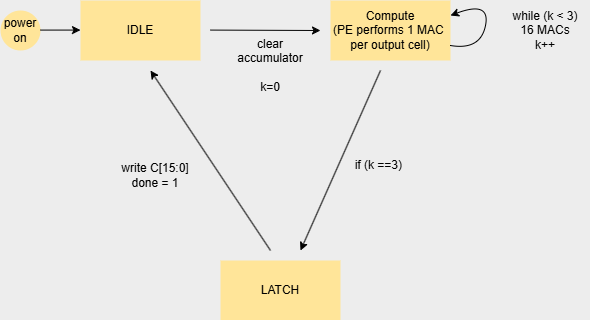

The diagram above was exported from draw.io. Its source (the exported page's mxGraphModel, read from the mxfile embedded in the PNG):
<mxGraphModel dx="1414" dy="785" grid="0" gridSize="10" guides="1" tooltips="1" connect="1" arrows="1" fold="1" page="1" pageScale="1" pageWidth="850" pageHeight="1100" background="#000000" math="0" shadow="0">
  <root>
    <mxCell id="0" />
    <mxCell id="1" parent="0" />
    <mxCell id="95V1Scu_HxM35nhIy-iQ-1" parent="1" style="rounded=0;whiteSpace=wrap;html=1;fillColor=light-dark(#F5F5F5,#FFE599);strokeColor=none;fontColor=light-dark(#333333,#000000);" value="IDLE" vertex="1">
      <mxGeometry height="60" width="120" x="190" y="290" as="geometry" />
    </mxCell>
    <mxCell id="95V1Scu_HxM35nhIy-iQ-2" parent="1" style="ellipse;whiteSpace=wrap;html=1;aspect=fixed;fillColor=light-dark(#B0E3E6,#FFE599);strokeColor=none;fontColor=light-dark(#000000,#000000);" value="power&lt;div&gt;on&lt;/div&gt;" vertex="1">
      <mxGeometry height="40" width="40" x="110" y="300" as="geometry" />
    </mxCell>
    <mxCell id="95V1Scu_HxM35nhIy-iQ-4" edge="1" parent="1" style="endArrow=classic;html=1;rounded=0;strokeColor=light-dark(#000000,#030303);" value="">
      <mxGeometry height="50" relative="1" width="50" as="geometry">
        <mxPoint x="320" y="319.58" as="sourcePoint" />
        <mxPoint x="430" y="320" as="targetPoint" />
      </mxGeometry>
    </mxCell>
    <mxCell id="95V1Scu_HxM35nhIy-iQ-9" parent="1" style="rounded=0;whiteSpace=wrap;html=1;fillColor=light-dark(#B1DDF0,#FFE599);strokeColor=none;fontColor=light-dark(#000000,#000000);" value="Compute&lt;div&gt;(PE performs 1 MAC&amp;nbsp;&lt;/div&gt;&lt;div&gt;per output cell)&lt;/div&gt;" vertex="1">
      <mxGeometry height="60" width="120" x="440" y="290" as="geometry" />
    </mxCell>
    <mxCell id="95V1Scu_HxM35nhIy-iQ-10" edge="1" parent="1" source="95V1Scu_HxM35nhIy-iQ-9" style="curved=1;endArrow=classic;html=1;rounded=0;entryX=1;entryY=0.25;entryDx=0;entryDy=0;exitX=1;exitY=0.75;exitDx=0;exitDy=0;strokeColor=light-dark(#000000,#000000);" target="95V1Scu_HxM35nhIy-iQ-9" value="">
      <mxGeometry height="50" relative="1" width="50" as="geometry">
        <Array as="points">
          <mxPoint x="590" y="340" />
          <mxPoint x="600" y="290" />
        </Array>
        <mxPoint x="560" y="440" as="sourcePoint" />
        <mxPoint x="570" y="395" as="targetPoint" />
      </mxGeometry>
    </mxCell>
    <mxCell id="95V1Scu_HxM35nhIy-iQ-11" parent="1" style="text;html=1;whiteSpace=wrap;strokeColor=none;fillColor=none;align=center;verticalAlign=middle;rounded=0;" value="&lt;font style=&quot;color: light-dark(rgb(0, 0, 0), rgb(0, 0, 0));&quot;&gt;while (k &amp;lt; 3)&lt;/font&gt;&lt;div&gt;&lt;font style=&quot;color: light-dark(rgb(0, 0, 0), rgb(0, 0, 0));&quot;&gt;16 MACs&lt;/font&gt;&lt;/div&gt;&lt;div&gt;&lt;font style=&quot;color: light-dark(rgb(0, 0, 0), rgb(0, 0, 0));&quot;&gt;k++&lt;/font&gt;&lt;/div&gt;" vertex="1">
      <mxGeometry height="30" width="90" x="610" y="305" as="geometry" />
    </mxCell>
    <mxCell id="95V1Scu_HxM35nhIy-iQ-12" edge="1" parent="1" style="endArrow=classic;html=1;rounded=0;strokeColor=light-dark(#000000,#000000);" value="">
      <mxGeometry height="50" relative="1" width="50" as="geometry">
        <mxPoint x="490" y="360" as="sourcePoint" />
        <mxPoint x="410" y="540" as="targetPoint" />
      </mxGeometry>
    </mxCell>
    <mxCell id="95V1Scu_HxM35nhIy-iQ-15" edge="1" parent="1" style="edgeStyle=none;rounded=1;orthogonalLoop=1;jettySize=auto;html=1;curved=0;strokeColor=light-dark(#000000,#000000);fontColor=light-dark(#000000,#000000);">
      <mxGeometry relative="1" as="geometry">
        <mxPoint x="380" y="540" as="sourcePoint" />
        <mxPoint x="260" y="360" as="targetPoint" />
      </mxGeometry>
    </mxCell>
    <mxCell id="95V1Scu_HxM35nhIy-iQ-13" parent="1" style="rounded=0;whiteSpace=wrap;html=1;fillColor=light-dark(#DAE8FC,#FFE599);strokeColor=none;fontColor=light-dark(#000000,#000000);" value="LATCH" vertex="1">
      <mxGeometry height="60" width="120" x="330" y="550" as="geometry" />
    </mxCell>
    <mxCell id="95V1Scu_HxM35nhIy-iQ-14" parent="1" style="text;html=1;whiteSpace=wrap;strokeColor=none;fillColor=none;align=center;verticalAlign=middle;rounded=0;fontColor=light-dark(#000000,#000000);" value="if (k ==3)&amp;nbsp;" vertex="1">
      <mxGeometry height="30" width="60" x="460" y="440" as="geometry" />
    </mxCell>
    <mxCell id="95V1Scu_HxM35nhIy-iQ-16" parent="1" style="text;html=1;whiteSpace=wrap;strokeColor=none;fillColor=none;align=center;verticalAlign=middle;rounded=0;fontColor=light-dark(#000000,#000000);" value="write C[15:0]&lt;div&gt;done = 1&lt;/div&gt;" vertex="1">
      <mxGeometry height="30" width="90" x="220" y="450" as="geometry" />
    </mxCell>
    <mxCell id="95V1Scu_HxM35nhIy-iQ-17" edge="1" parent="1" source="95V1Scu_HxM35nhIy-iQ-16" style="edgeStyle=none;rounded=0;orthogonalLoop=1;jettySize=auto;html=1;exitX=0.5;exitY=0;exitDx=0;exitDy=0;" target="95V1Scu_HxM35nhIy-iQ-16">
      <mxGeometry relative="1" as="geometry" />
    </mxCell>
    <mxCell id="95V1Scu_HxM35nhIy-iQ-19" parent="1" style="text;html=1;whiteSpace=wrap;strokeColor=none;fillColor=none;align=center;verticalAlign=middle;rounded=0;fontColor=light-dark(#000000,#000000);" value="clear accumulator&lt;div&gt;&lt;br&gt;&lt;/div&gt;&lt;div&gt;k=0&lt;/div&gt;" vertex="1">
      <mxGeometry height="30" width="60" x="350" y="340" as="geometry" />
    </mxCell>
    <mxCell id="95V1Scu_HxM35nhIy-iQ-24" edge="1" parent="1" style="edgeStyle=none;rounded=1;orthogonalLoop=1;jettySize=auto;html=1;curved=0;strokeColor=light-dark(#000000,#000000);fontColor=light-dark(#000000,#000000);">
      <mxGeometry relative="1" as="geometry">
        <mxPoint x="150" y="319.58" as="sourcePoint" />
        <mxPoint x="190" y="319.58" as="targetPoint" />
      </mxGeometry>
    </mxCell>
  </root>
</mxGraphModel>